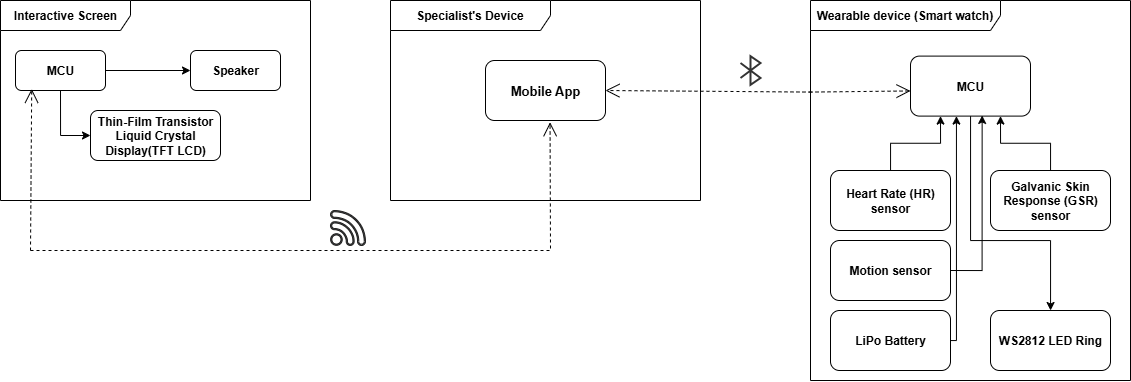

The diagram above was exported from draw.io. Its source (the exported page's mxGraphModel, read from the mxfile embedded in the PNG):
<mxGraphModel dx="1507" dy="715" grid="1" gridSize="10" guides="1" tooltips="1" connect="1" arrows="1" fold="1" page="1" pageScale="1" pageWidth="850" pageHeight="1100" math="0" shadow="0">
  <root>
    <mxCell id="0" />
    <mxCell id="1" parent="0" />
    <mxCell id="7h37pnIjz5csXWxnxWeN-28" style="edgeStyle=orthogonalEdgeStyle;rounded=0;orthogonalLoop=1;jettySize=auto;html=1;" parent="1" source="oH0huGky2_-N3PnEKNEZ-3" target="7h37pnIjz5csXWxnxWeN-2" edge="1">
      <mxGeometry relative="1" as="geometry">
        <Array as="points">
          <mxPoint x="1420" y="520" />
          <mxPoint x="1500" y="520" />
        </Array>
      </mxGeometry>
    </mxCell>
    <mxCell id="oH0huGky2_-N3PnEKNEZ-3" value="&lt;b&gt;MCU&lt;/b&gt;" style="rounded=1;whiteSpace=wrap;html=1;labelBackgroundColor=none;" parent="1" vertex="1">
      <mxGeometry x="1360" y="335.6" width="120" height="60" as="geometry" />
    </mxCell>
    <mxCell id="7h37pnIjz5csXWxnxWeN-19" style="edgeStyle=orthogonalEdgeStyle;rounded=0;orthogonalLoop=1;jettySize=auto;html=1;entryX=0.75;entryY=1;entryDx=0;entryDy=0;" parent="1" source="oH0huGky2_-N3PnEKNEZ-6" target="oH0huGky2_-N3PnEKNEZ-3" edge="1">
      <mxGeometry relative="1" as="geometry" />
    </mxCell>
    <mxCell id="oH0huGky2_-N3PnEKNEZ-6" value="&lt;span id=&quot;docs-internal-guid-1d2b2df4-7fff-5331-a6de-4bb7f2f5ade0&quot;&gt;&lt;span style=&quot;font-family: Arial, sans-serif; background-color: transparent; font-variant-numeric: normal; font-variant-east-asian: normal; font-variant-alternates: normal; font-variant-position: normal; font-variant-emoji: normal; vertical-align: baseline; white-space-collapse: preserve;&quot;&gt;&lt;font&gt;&lt;b&gt;Galvanic Skin Response (GSR) sensor&lt;/b&gt;&lt;/font&gt;&lt;/span&gt;&lt;/span&gt;" style="rounded=1;whiteSpace=wrap;html=1;labelBackgroundColor=none;" parent="1" vertex="1">
      <mxGeometry x="1440" y="450" width="120" height="60" as="geometry" />
    </mxCell>
    <mxCell id="7h37pnIjz5csXWxnxWeN-18" style="edgeStyle=orthogonalEdgeStyle;rounded=0;orthogonalLoop=1;jettySize=auto;html=1;entryX=0.25;entryY=1;entryDx=0;entryDy=0;" parent="1" source="oH0huGky2_-N3PnEKNEZ-7" target="oH0huGky2_-N3PnEKNEZ-3" edge="1">
      <mxGeometry relative="1" as="geometry" />
    </mxCell>
    <mxCell id="oH0huGky2_-N3PnEKNEZ-7" value="&lt;b&gt;Heart Rate (HR) sensor&lt;/b&gt;" style="rounded=1;whiteSpace=wrap;html=1;labelBackgroundColor=none;" parent="1" vertex="1">
      <mxGeometry x="1280" y="450" width="120" height="60" as="geometry" />
    </mxCell>
    <mxCell id="7h37pnIjz5csXWxnxWeN-6" style="edgeStyle=orthogonalEdgeStyle;rounded=0;orthogonalLoop=1;jettySize=auto;html=1;exitX=0;exitY=0.5;exitDx=0;exitDy=0;entryX=0;entryY=0.5;entryDx=0;entryDy=0;" parent="1" source="oH0huGky2_-N3PnEKNEZ-8" target="oH0huGky2_-N3PnEKNEZ-8" edge="1">
      <mxGeometry relative="1" as="geometry" />
    </mxCell>
    <mxCell id="oH0huGky2_-N3PnEKNEZ-8" value="&lt;b&gt;Speaker&lt;/b&gt;" style="rounded=1;whiteSpace=wrap;html=1;labelBackgroundColor=none;" parent="1" vertex="1">
      <mxGeometry x="640" y="330" width="90" height="40" as="geometry" />
    </mxCell>
    <mxCell id="oH0huGky2_-N3PnEKNEZ-9" value="&lt;font&gt;&lt;b&gt;&lt;span id=&quot;docs-internal-guid-b77b8f1c-7fff-7668-a700-44bb1193938d&quot;&gt;&lt;span style=&quot;font-family: Arial, sans-serif; background-color: transparent; font-variant-numeric: normal; font-variant-east-asian: normal; font-variant-alternates: normal; font-variant-position: normal; font-variant-emoji: normal; vertical-align: baseline; white-space-collapse: preserve;&quot;&gt;Thin-Film Transistor Liquid Crystal Display(&lt;/span&gt;&lt;/span&gt;&lt;span id=&quot;docs-internal-guid-f0ff8ede-7fff-e09f-75ba-0ded49d70a49&quot;&gt;&lt;span style=&quot;font-family: Arial, sans-serif; background-color: transparent; font-variant-numeric: normal; font-variant-east-asian: normal; font-variant-alternates: normal; font-variant-position: normal; font-variant-emoji: normal; vertical-align: baseline; white-space-collapse: preserve;&quot;&gt;TFT &lt;/span&gt;&lt;/span&gt;LCD)&lt;/b&gt;&lt;/font&gt;" style="rounded=1;whiteSpace=wrap;html=1;labelBackgroundColor=none;" parent="1" vertex="1">
      <mxGeometry x="540" y="390" width="130" height="50" as="geometry" />
    </mxCell>
    <mxCell id="7h37pnIjz5csXWxnxWeN-2" value="&lt;b&gt;WS2812 LED Ring&lt;/b&gt;" style="rounded=1;whiteSpace=wrap;html=1;labelBackgroundColor=none;" parent="1" vertex="1">
      <mxGeometry x="1440" y="590" width="120" height="60" as="geometry" />
    </mxCell>
    <mxCell id="7h37pnIjz5csXWxnxWeN-12" value="&lt;font&gt;&lt;b style=&quot;&quot;&gt;Interactive Screen&lt;/b&gt;&lt;/font&gt;" style="shape=umlFrame;whiteSpace=wrap;html=1;pointerEvents=0;width=130;height=30;" parent="1" vertex="1">
      <mxGeometry x="450" y="280" width="310" height="200" as="geometry" />
    </mxCell>
    <mxCell id="7h37pnIjz5csXWxnxWeN-15" value="" style="edgeStyle=orthogonalEdgeStyle;rounded=0;orthogonalLoop=1;jettySize=auto;html=1;exitX=1;exitY=0.5;exitDx=0;exitDy=0;" parent="1" source="61Jx9YWaFYxNZ4ZDLzzH-17" target="oH0huGky2_-N3PnEKNEZ-8" edge="1">
      <mxGeometry relative="1" as="geometry">
        <mxPoint x="500" y="325" as="sourcePoint" />
      </mxGeometry>
    </mxCell>
    <mxCell id="7h37pnIjz5csXWxnxWeN-14" value="&lt;b style=&quot;text-align: left;&quot;&gt;&lt;font&gt;Wearable device (Smart watch)&lt;/font&gt;&lt;/b&gt;" style="shape=umlFrame;whiteSpace=wrap;html=1;pointerEvents=0;width=190;height=30;" parent="1" vertex="1">
      <mxGeometry x="1260" y="280" width="320" height="380" as="geometry" />
    </mxCell>
    <mxCell id="7h37pnIjz5csXWxnxWeN-29" value="&lt;div style=&quot;&quot;&gt;&lt;b style=&quot;&quot;&gt;&lt;font&gt;Specialist's Device&lt;/font&gt;&lt;/b&gt;&lt;/div&gt;" style="shape=umlFrame;whiteSpace=wrap;html=1;pointerEvents=0;width=160;height=30;align=center;" parent="1" vertex="1">
      <mxGeometry x="840" y="280" width="310" height="200" as="geometry" />
    </mxCell>
    <mxCell id="7h37pnIjz5csXWxnxWeN-30" value="&lt;p class=&quot;&quot; data-end=&quot;730&quot; data-start=&quot;716&quot;&gt;&lt;strong data-end=&quot;730&quot; data-start=&quot;716&quot;&gt;&lt;font style=&quot;font-size: 13px;&quot;&gt;Mobile App&lt;/font&gt;&lt;/strong&gt;&lt;/p&gt;" style="rounded=1;whiteSpace=wrap;html=1;labelBackgroundColor=none;" parent="1" vertex="1">
      <mxGeometry x="935" y="340" width="120" height="60" as="geometry" />
    </mxCell>
    <mxCell id="7h37pnIjz5csXWxnxWeN-33" value="&lt;b&gt;LiPo Battery&lt;/b&gt;" style="rounded=1;whiteSpace=wrap;html=1;labelBackgroundColor=none;" parent="1" vertex="1">
      <mxGeometry x="1280" y="590" width="120" height="60" as="geometry" />
    </mxCell>
    <mxCell id="61Jx9YWaFYxNZ4ZDLzzH-9" value="" style="html=1;verticalLabelPosition=bottom;align=center;labelBackgroundColor=#ffffff;verticalAlign=top;strokeWidth=2;strokeColor=#333333;shadow=0;dashed=0;shape=mxgraph.ios7.icons.bluetooth;pointerEvents=1" parent="1" vertex="1">
      <mxGeometry x="1190" y="335.6" width="20" height="28.8" as="geometry" />
    </mxCell>
    <mxCell id="61Jx9YWaFYxNZ4ZDLzzH-13" value="&lt;span id=&quot;docs-internal-guid-1d2b2df4-7fff-5331-a6de-4bb7f2f5ade0&quot;&gt;&lt;span style=&quot;font-family: Arial, sans-serif; background-color: transparent; font-variant-numeric: normal; font-variant-east-asian: normal; font-variant-alternates: normal; font-variant-position: normal; font-variant-emoji: normal; vertical-align: baseline; white-space-collapse: preserve;&quot;&gt;&lt;font&gt;&lt;b&gt;Motion sensor&lt;/b&gt;&lt;/font&gt;&lt;/span&gt;&lt;/span&gt;" style="rounded=1;whiteSpace=wrap;html=1;labelBackgroundColor=none;" parent="1" vertex="1">
      <mxGeometry x="1280" y="520" width="120" height="60" as="geometry" />
    </mxCell>
    <mxCell id="61Jx9YWaFYxNZ4ZDLzzH-15" style="edgeStyle=orthogonalEdgeStyle;rounded=0;orthogonalLoop=1;jettySize=auto;html=1;" parent="1" source="7h37pnIjz5csXWxnxWeN-33" edge="1" target="oH0huGky2_-N3PnEKNEZ-3">
      <mxGeometry relative="1" as="geometry">
        <mxPoint x="1406" y="400" as="targetPoint" />
        <Array as="points">
          <mxPoint x="1406" y="620" />
        </Array>
      </mxGeometry>
    </mxCell>
    <mxCell id="61Jx9YWaFYxNZ4ZDLzzH-16" style="edgeStyle=orthogonalEdgeStyle;rounded=0;orthogonalLoop=1;jettySize=auto;html=1;exitX=1;exitY=0.5;exitDx=0;exitDy=0;entryX=0.597;entryY=0.989;entryDx=0;entryDy=0;entryPerimeter=0;" parent="1" source="61Jx9YWaFYxNZ4ZDLzzH-13" target="oH0huGky2_-N3PnEKNEZ-3" edge="1">
      <mxGeometry relative="1" as="geometry" />
    </mxCell>
    <mxCell id="61Jx9YWaFYxNZ4ZDLzzH-19" style="edgeStyle=orthogonalEdgeStyle;rounded=0;orthogonalLoop=1;jettySize=auto;html=1;exitX=0.5;exitY=1;exitDx=0;exitDy=0;entryX=0;entryY=0.5;entryDx=0;entryDy=0;" parent="1" source="61Jx9YWaFYxNZ4ZDLzzH-17" target="oH0huGky2_-N3PnEKNEZ-9" edge="1">
      <mxGeometry relative="1" as="geometry" />
    </mxCell>
    <mxCell id="61Jx9YWaFYxNZ4ZDLzzH-17" value="&lt;b&gt;MCU&lt;/b&gt;" style="rounded=1;whiteSpace=wrap;html=1;labelBackgroundColor=none;" parent="1" vertex="1">
      <mxGeometry x="465" y="330" width="90" height="40" as="geometry" />
    </mxCell>
    <mxCell id="ligJntVEgc7xs092SKI2-5" value="" style="endArrow=open;endSize=12;dashed=1;html=1;rounded=0;entryX=0.538;entryY=1.029;entryDx=0;entryDy=0;entryPerimeter=0;" edge="1" parent="1" target="7h37pnIjz5csXWxnxWeN-30">
      <mxGeometry width="160" relative="1" as="geometry">
        <mxPoint x="480" y="530" as="sourcePoint" />
        <mxPoint x="995" y="520" as="targetPoint" />
        <Array as="points">
          <mxPoint x="740" y="530" />
          <mxPoint x="1000" y="530" />
        </Array>
      </mxGeometry>
    </mxCell>
    <mxCell id="ligJntVEgc7xs092SKI2-6" value="" style="endArrow=open;endSize=12;dashed=1;html=1;rounded=0;entryX=0.18;entryY=0.96;entryDx=0;entryDy=0;entryPerimeter=0;" edge="1" parent="1" target="61Jx9YWaFYxNZ4ZDLzzH-17">
      <mxGeometry x="1" width="160" relative="1" as="geometry">
        <mxPoint x="480" y="530" as="sourcePoint" />
        <mxPoint x="460" y="430" as="targetPoint" />
        <mxPoint as="offset" />
      </mxGeometry>
    </mxCell>
    <mxCell id="ligJntVEgc7xs092SKI2-8" value="" style="endArrow=open;endSize=12;dashed=1;html=1;rounded=0;exitX=0.003;exitY=0.241;exitDx=0;exitDy=0;exitPerimeter=0;" edge="1" parent="1" source="7h37pnIjz5csXWxnxWeN-14">
      <mxGeometry width="160" relative="1" as="geometry">
        <mxPoint x="1250" y="370" as="sourcePoint" />
        <mxPoint x="1055" y="369.99999999999994" as="targetPoint" />
      </mxGeometry>
    </mxCell>
    <mxCell id="ligJntVEgc7xs092SKI2-10" value="" style="endArrow=open;endSize=12;dashed=1;html=1;rounded=0;exitX=-0.003;exitY=0.241;exitDx=0;exitDy=0;exitPerimeter=0;entryX=0;entryY=0.581;entryDx=0;entryDy=0;entryPerimeter=0;" edge="1" parent="1" source="7h37pnIjz5csXWxnxWeN-14" target="oH0huGky2_-N3PnEKNEZ-3">
      <mxGeometry x="1" width="160" relative="1" as="geometry">
        <mxPoint x="1270" y="370" as="sourcePoint" />
        <mxPoint x="1340" y="370" as="targetPoint" />
        <mxPoint as="offset" />
      </mxGeometry>
    </mxCell>
    <mxCell id="ligJntVEgc7xs092SKI2-12" value="" style="sketch=0;pointerEvents=1;shadow=0;dashed=0;html=1;strokeColor=#1F1F1F;fillColor=#434445;aspect=fixed;labelPosition=center;verticalLabelPosition=bottom;verticalAlign=top;align=center;outlineConnect=0;shape=mxgraph.vvd.wi_fi;" vertex="1" parent="1">
      <mxGeometry x="780" y="490" width="35" height="35" as="geometry" />
    </mxCell>
  </root>
</mxGraphModel>